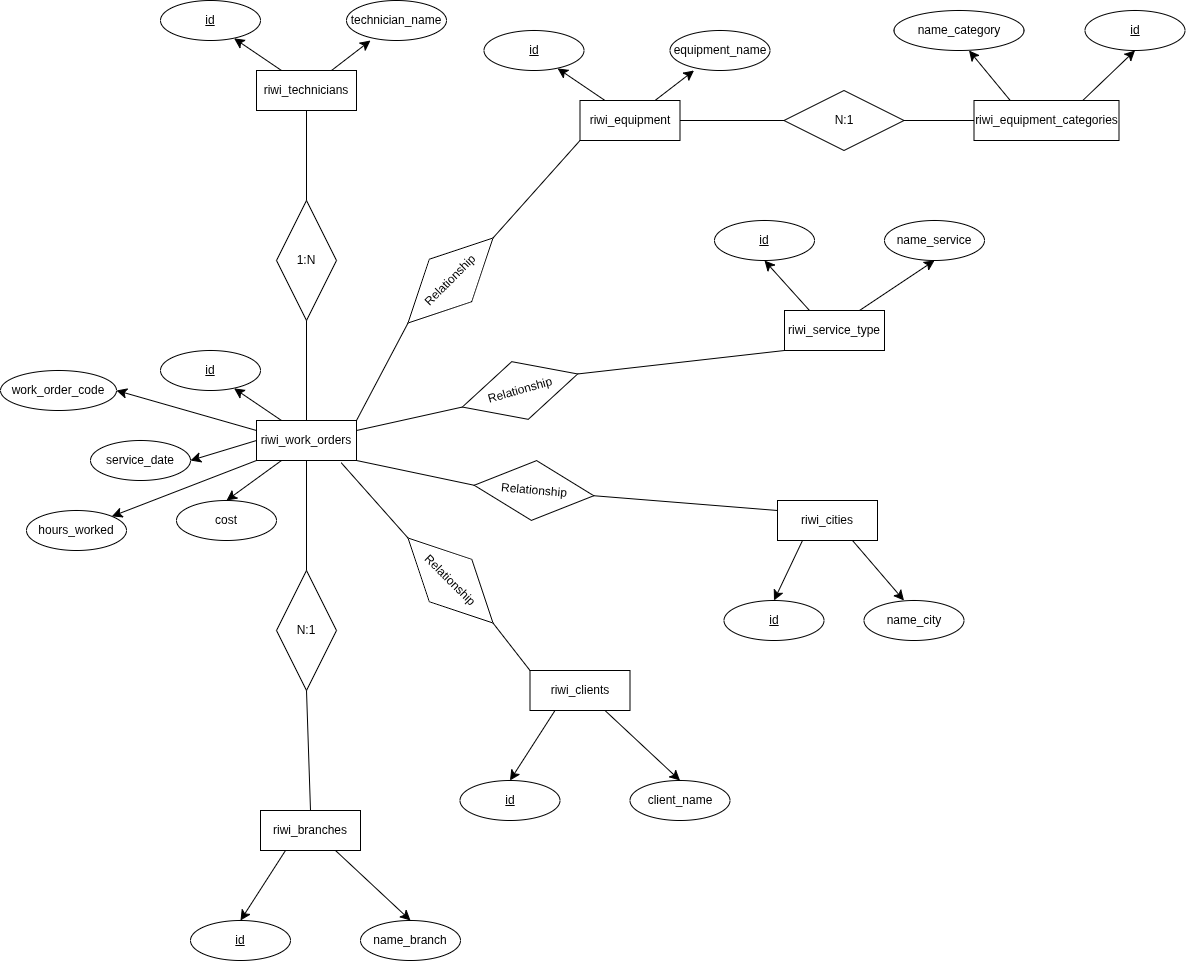

The diagram above was exported from draw.io. Its source (the exported page's mxGraphModel, read from the mxfile embedded in the PNG):
<mxGraphModel dx="2276" dy="1731" grid="1" gridSize="10" guides="1" tooltips="1" connect="1" arrows="1" fold="1" page="1" pageScale="1" pageWidth="827" pageHeight="1169" math="0" shadow="0">
  <root>
    <mxCell id="0" />
    <mxCell id="1" parent="0" />
    <mxCell id="yKQ2Co1Lrdr-b674PvPI-9" edge="1" parent="1" source="yKQ2Co1Lrdr-b674PvPI-3" style="edgeStyle=none;curved=1;rounded=0;orthogonalLoop=1;jettySize=auto;html=1;exitX=0.25;exitY=1;exitDx=0;exitDy=0;entryX=0.5;entryY=0;entryDx=0;entryDy=0;fontSize=12;startSize=8;endSize=8;" target="yKQ2Co1Lrdr-b674PvPI-5">
      <mxGeometry relative="1" as="geometry" />
    </mxCell>
    <mxCell id="yKQ2Co1Lrdr-b674PvPI-3" parent="1" style="whiteSpace=wrap;html=1;align=center;" value="riwi_cities" vertex="1">
      <mxGeometry height="40" width="100" x="477" y="570" as="geometry" />
    </mxCell>
    <mxCell id="yKQ2Co1Lrdr-b674PvPI-5" parent="1" style="ellipse;whiteSpace=wrap;html=1;align=center;fontStyle=4;" value="id" vertex="1">
      <mxGeometry height="40" width="100" x="423.5" y="670" as="geometry" />
    </mxCell>
    <mxCell id="yKQ2Co1Lrdr-b674PvPI-6" parent="1" style="ellipse;whiteSpace=wrap;html=1;align=center;" value="name_city" vertex="1">
      <mxGeometry height="40" width="100" x="563.5" y="670" as="geometry" />
    </mxCell>
    <mxCell id="yKQ2Co1Lrdr-b674PvPI-10" edge="1" parent="1" source="yKQ2Co1Lrdr-b674PvPI-3" style="edgeStyle=none;curved=1;rounded=0;orthogonalLoop=1;jettySize=auto;html=1;exitX=0.75;exitY=1;exitDx=0;exitDy=0;entryX=0.4;entryY=0;entryDx=0;entryDy=0;entryPerimeter=0;fontSize=12;startSize=8;endSize=8;" target="yKQ2Co1Lrdr-b674PvPI-6">
      <mxGeometry relative="1" as="geometry" />
    </mxCell>
    <mxCell id="yKQ2Co1Lrdr-b674PvPI-20" edge="1" parent="1" source="yKQ2Co1Lrdr-b674PvPI-17" style="edgeStyle=none;curved=1;rounded=0;orthogonalLoop=1;jettySize=auto;html=1;exitX=0.75;exitY=0;exitDx=0;exitDy=0;entryX=0.5;entryY=1;entryDx=0;entryDy=0;fontSize=12;startSize=8;endSize=8;" target="yKQ2Co1Lrdr-b674PvPI-18">
      <mxGeometry relative="1" as="geometry" />
    </mxCell>
    <mxCell id="yKQ2Co1Lrdr-b674PvPI-21" edge="1" parent="1" source="yKQ2Co1Lrdr-b674PvPI-17" style="edgeStyle=none;curved=1;rounded=0;orthogonalLoop=1;jettySize=auto;html=1;exitX=0.25;exitY=0;exitDx=0;exitDy=0;entryX=0.5;entryY=1;entryDx=0;entryDy=0;fontSize=12;startSize=8;endSize=8;" target="yKQ2Co1Lrdr-b674PvPI-19">
      <mxGeometry relative="1" as="geometry" />
    </mxCell>
    <mxCell id="yKQ2Co1Lrdr-b674PvPI-17" parent="1" style="whiteSpace=wrap;html=1;align=center;" value="riwi_service_type" vertex="1">
      <mxGeometry height="40" width="100" x="484" y="380" as="geometry" />
    </mxCell>
    <mxCell id="yKQ2Co1Lrdr-b674PvPI-18" parent="1" style="ellipse;whiteSpace=wrap;html=1;align=center;" value="name_service" vertex="1">
      <mxGeometry height="40" width="100" x="584" y="290" as="geometry" />
    </mxCell>
    <mxCell id="yKQ2Co1Lrdr-b674PvPI-19" parent="1" style="ellipse;whiteSpace=wrap;html=1;align=center;fontStyle=4;" value="id" vertex="1">
      <mxGeometry height="40" width="100" x="414" y="290" as="geometry" />
    </mxCell>
    <mxCell id="yKQ2Co1Lrdr-b674PvPI-26" edge="1" parent="1" source="yKQ2Co1Lrdr-b674PvPI-22" style="edgeStyle=none;curved=1;rounded=0;orthogonalLoop=1;jettySize=auto;html=1;exitX=0.75;exitY=0;exitDx=0;exitDy=0;entryX=0.5;entryY=1;entryDx=0;entryDy=0;fontSize=12;startSize=8;endSize=8;" target="yKQ2Co1Lrdr-b674PvPI-24">
      <mxGeometry relative="1" as="geometry" />
    </mxCell>
    <mxCell id="yKQ2Co1Lrdr-b674PvPI-22" parent="1" style="whiteSpace=wrap;html=1;align=center;" value="riwi_equipment_categories" vertex="1">
      <mxGeometry height="40" width="145" x="673.5" y="170" as="geometry" />
    </mxCell>
    <mxCell id="yKQ2Co1Lrdr-b674PvPI-23" parent="1" style="ellipse;whiteSpace=wrap;html=1;align=center;" value="name_category" vertex="1">
      <mxGeometry height="40" width="130" x="593.5" y="80" as="geometry" />
    </mxCell>
    <mxCell id="yKQ2Co1Lrdr-b674PvPI-24" parent="1" style="ellipse;whiteSpace=wrap;html=1;align=center;fontStyle=4;" value="id" vertex="1">
      <mxGeometry height="40" width="100" x="784.5" y="80" as="geometry" />
    </mxCell>
    <mxCell id="yKQ2Co1Lrdr-b674PvPI-25" edge="1" parent="1" source="yKQ2Co1Lrdr-b674PvPI-22" style="edgeStyle=none;curved=1;rounded=0;orthogonalLoop=1;jettySize=auto;html=1;exitX=0.25;exitY=0;exitDx=0;exitDy=0;entryX=0.577;entryY=1;entryDx=0;entryDy=0;entryPerimeter=0;fontSize=12;startSize=8;endSize=8;" target="yKQ2Co1Lrdr-b674PvPI-23">
      <mxGeometry relative="1" as="geometry" />
    </mxCell>
    <mxCell id="yKQ2Co1Lrdr-b674PvPI-34" edge="1" parent="1" source="yKQ2Co1Lrdr-b674PvPI-27" style="edgeStyle=none;curved=1;rounded=0;orthogonalLoop=1;jettySize=auto;html=1;exitX=0.25;exitY=1;exitDx=0;exitDy=0;entryX=0.5;entryY=0;entryDx=0;entryDy=0;fontSize=12;startSize=8;endSize=8;" target="yKQ2Co1Lrdr-b674PvPI-29">
      <mxGeometry relative="1" as="geometry" />
    </mxCell>
    <mxCell id="yKQ2Co1Lrdr-b674PvPI-35" edge="1" parent="1" source="yKQ2Co1Lrdr-b674PvPI-27" style="edgeStyle=none;curved=1;rounded=0;orthogonalLoop=1;jettySize=auto;html=1;exitX=0.75;exitY=1;exitDx=0;exitDy=0;entryX=0.5;entryY=0;entryDx=0;entryDy=0;fontSize=12;startSize=8;endSize=8;" target="yKQ2Co1Lrdr-b674PvPI-28">
      <mxGeometry relative="1" as="geometry" />
    </mxCell>
    <mxCell id="yKQ2Co1Lrdr-b674PvPI-27" parent="1" style="whiteSpace=wrap;html=1;align=center;" value="riwi_branches" vertex="1">
      <mxGeometry height="40" width="100" x="-40" y="880" as="geometry" />
    </mxCell>
    <mxCell id="yKQ2Co1Lrdr-b674PvPI-28" parent="1" style="ellipse;whiteSpace=wrap;html=1;align=center;" value="name_branch" vertex="1">
      <mxGeometry height="40" width="100" x="60" y="990" as="geometry" />
    </mxCell>
    <mxCell id="yKQ2Co1Lrdr-b674PvPI-29" parent="1" style="ellipse;whiteSpace=wrap;html=1;align=center;fontStyle=4;" value="id" vertex="1">
      <mxGeometry height="40" width="100" x="-110" y="990" as="geometry" />
    </mxCell>
    <mxCell id="yKQ2Co1Lrdr-b674PvPI-36" edge="1" parent="1" source="yKQ2Co1Lrdr-b674PvPI-38" style="edgeStyle=none;curved=1;rounded=0;orthogonalLoop=1;jettySize=auto;html=1;exitX=0.25;exitY=1;exitDx=0;exitDy=0;entryX=0.5;entryY=0;entryDx=0;entryDy=0;fontSize=12;startSize=8;endSize=8;" target="yKQ2Co1Lrdr-b674PvPI-40">
      <mxGeometry relative="1" as="geometry" />
    </mxCell>
    <mxCell id="yKQ2Co1Lrdr-b674PvPI-37" edge="1" parent="1" source="yKQ2Co1Lrdr-b674PvPI-38" style="edgeStyle=none;curved=1;rounded=0;orthogonalLoop=1;jettySize=auto;html=1;exitX=0.75;exitY=1;exitDx=0;exitDy=0;entryX=0.5;entryY=0;entryDx=0;entryDy=0;fontSize=12;startSize=8;endSize=8;" target="yKQ2Co1Lrdr-b674PvPI-39">
      <mxGeometry relative="1" as="geometry" />
    </mxCell>
    <mxCell id="yKQ2Co1Lrdr-b674PvPI-38" parent="1" style="whiteSpace=wrap;html=1;align=center;" value="riwi_clients" vertex="1">
      <mxGeometry height="40" width="100" x="229.5" y="740" as="geometry" />
    </mxCell>
    <mxCell id="yKQ2Co1Lrdr-b674PvPI-39" parent="1" style="ellipse;whiteSpace=wrap;html=1;align=center;" value="client_name" vertex="1">
      <mxGeometry height="40" width="100" x="329.5" y="850" as="geometry" />
    </mxCell>
    <mxCell id="yKQ2Co1Lrdr-b674PvPI-40" parent="1" style="ellipse;whiteSpace=wrap;html=1;align=center;fontStyle=4;" value="id" vertex="1">
      <mxGeometry height="40" width="100" x="159.5" y="850" as="geometry" />
    </mxCell>
    <mxCell id="yKQ2Co1Lrdr-b674PvPI-41" parent="1" style="whiteSpace=wrap;html=1;align=center;" value="riwi_equipment" vertex="1">
      <mxGeometry height="40" width="100" x="279.5" y="170" as="geometry" />
    </mxCell>
    <mxCell id="yKQ2Co1Lrdr-b674PvPI-42" parent="1" style="ellipse;whiteSpace=wrap;html=1;align=center;fontStyle=4;" value="id" vertex="1">
      <mxGeometry height="40" width="100" x="183.5" y="100" as="geometry" />
    </mxCell>
    <mxCell id="yKQ2Co1Lrdr-b674PvPI-44" parent="1" style="ellipse;whiteSpace=wrap;html=1;align=center;" value="equipment_name" vertex="1">
      <mxGeometry height="40" width="100" x="369.5" y="100" as="geometry" />
    </mxCell>
    <mxCell id="yKQ2Co1Lrdr-b674PvPI-45" parent="1" style="shape=rhombus;perimeter=rhombusPerimeter;whiteSpace=wrap;html=1;align=center;" value="N:1" vertex="1">
      <mxGeometry height="60" width="120" x="483.5" y="160" as="geometry" />
    </mxCell>
    <mxCell id="yKQ2Co1Lrdr-b674PvPI-46" edge="1" parent="1" source="yKQ2Co1Lrdr-b674PvPI-45" style="endArrow=none;html=1;rounded=0;fontSize=12;startSize=8;endSize=8;curved=1;entryX=0;entryY=0.5;entryDx=0;entryDy=0;exitX=1;exitY=0.5;exitDx=0;exitDy=0;" target="yKQ2Co1Lrdr-b674PvPI-22" value="">
      <mxGeometry relative="1" as="geometry">
        <mxPoint x="553.5" y="270" as="sourcePoint" />
        <mxPoint x="713.5" y="270" as="targetPoint" />
      </mxGeometry>
    </mxCell>
    <mxCell id="yKQ2Co1Lrdr-b674PvPI-47" edge="1" parent="1" source="yKQ2Co1Lrdr-b674PvPI-41" style="endArrow=none;html=1;rounded=0;fontSize=12;startSize=8;endSize=8;curved=1;entryX=0;entryY=0.5;entryDx=0;entryDy=0;exitX=1;exitY=0.5;exitDx=0;exitDy=0;" target="yKQ2Co1Lrdr-b674PvPI-45" value="">
      <mxGeometry relative="1" as="geometry">
        <Array as="points" />
        <mxPoint x="399.5" y="230" as="sourcePoint" />
        <mxPoint x="469.5" y="230" as="targetPoint" />
      </mxGeometry>
    </mxCell>
    <mxCell id="yKQ2Co1Lrdr-b674PvPI-48" edge="1" parent="1" source="yKQ2Co1Lrdr-b674PvPI-41" style="edgeStyle=none;curved=1;rounded=0;orthogonalLoop=1;jettySize=auto;html=1;exitX=0.25;exitY=0;exitDx=0;exitDy=0;entryX=0.736;entryY=0.947;entryDx=0;entryDy=0;entryPerimeter=0;fontSize=12;startSize=8;endSize=8;" target="yKQ2Co1Lrdr-b674PvPI-42">
      <mxGeometry relative="1" as="geometry" />
    </mxCell>
    <mxCell id="yKQ2Co1Lrdr-b674PvPI-49" edge="1" parent="1" source="yKQ2Co1Lrdr-b674PvPI-41" style="edgeStyle=none;curved=1;rounded=0;orthogonalLoop=1;jettySize=auto;html=1;exitX=0.75;exitY=0;exitDx=0;exitDy=0;entryX=0.24;entryY=1;entryDx=0;entryDy=0;entryPerimeter=0;fontSize=12;startSize=8;endSize=8;" target="yKQ2Co1Lrdr-b674PvPI-44">
      <mxGeometry relative="1" as="geometry" />
    </mxCell>
    <mxCell id="yKQ2Co1Lrdr-b674PvPI-50" parent="1" style="whiteSpace=wrap;html=1;align=center;" value="riwi_technicians" vertex="1">
      <mxGeometry height="40" width="100" x="-44" y="140" as="geometry" />
    </mxCell>
    <mxCell id="yKQ2Co1Lrdr-b674PvPI-51" parent="1" style="ellipse;whiteSpace=wrap;html=1;align=center;fontStyle=4;" value="id" vertex="1">
      <mxGeometry height="40" width="100" x="-140" y="70" as="geometry" />
    </mxCell>
    <mxCell id="yKQ2Co1Lrdr-b674PvPI-52" parent="1" style="ellipse;whiteSpace=wrap;html=1;align=center;" value="technician_name" vertex="1">
      <mxGeometry height="40" width="100" x="46" y="70" as="geometry" />
    </mxCell>
    <mxCell id="yKQ2Co1Lrdr-b674PvPI-53" edge="1" parent="1" source="yKQ2Co1Lrdr-b674PvPI-50" style="edgeStyle=none;curved=1;rounded=0;orthogonalLoop=1;jettySize=auto;html=1;exitX=0.25;exitY=0;exitDx=0;exitDy=0;entryX=0.736;entryY=0.947;entryDx=0;entryDy=0;entryPerimeter=0;fontSize=12;startSize=8;endSize=8;" target="yKQ2Co1Lrdr-b674PvPI-51">
      <mxGeometry relative="1" as="geometry" />
    </mxCell>
    <mxCell id="yKQ2Co1Lrdr-b674PvPI-54" edge="1" parent="1" source="yKQ2Co1Lrdr-b674PvPI-50" style="edgeStyle=none;curved=1;rounded=0;orthogonalLoop=1;jettySize=auto;html=1;exitX=0.75;exitY=0;exitDx=0;exitDy=0;entryX=0.24;entryY=1;entryDx=0;entryDy=0;entryPerimeter=0;fontSize=12;startSize=8;endSize=8;" target="yKQ2Co1Lrdr-b674PvPI-52">
      <mxGeometry relative="1" as="geometry" />
    </mxCell>
    <mxCell id="yKQ2Co1Lrdr-b674PvPI-63" edge="1" parent="1" source="yKQ2Co1Lrdr-b674PvPI-55" style="edgeStyle=none;curved=1;rounded=0;orthogonalLoop=1;jettySize=auto;html=1;exitX=0;exitY=0.5;exitDx=0;exitDy=0;entryX=1;entryY=0.5;entryDx=0;entryDy=0;fontSize=12;startSize=8;endSize=8;" target="yKQ2Co1Lrdr-b674PvPI-62">
      <mxGeometry relative="1" as="geometry" />
    </mxCell>
    <mxCell id="yKQ2Co1Lrdr-b674PvPI-67" edge="1" parent="1" source="yKQ2Co1Lrdr-b674PvPI-55" style="edgeStyle=none;curved=1;rounded=0;orthogonalLoop=1;jettySize=auto;html=1;exitX=0.25;exitY=1;exitDx=0;exitDy=0;entryX=0.5;entryY=0;entryDx=0;entryDy=0;fontSize=12;startSize=8;endSize=8;" target="yKQ2Co1Lrdr-b674PvPI-66">
      <mxGeometry relative="1" as="geometry">
        <mxPoint x="-60" y="575" as="targetPoint" />
      </mxGeometry>
    </mxCell>
    <mxCell id="yKQ2Co1Lrdr-b674PvPI-71" edge="1" parent="1" source="yKQ2Co1Lrdr-b674PvPI-55" style="edgeStyle=none;curved=1;rounded=0;orthogonalLoop=1;jettySize=auto;html=1;exitX=0;exitY=0.25;exitDx=0;exitDy=0;entryX=1;entryY=0.5;entryDx=0;entryDy=0;fontSize=12;startSize=8;endSize=8;" target="yKQ2Co1Lrdr-b674PvPI-69">
      <mxGeometry relative="1" as="geometry" />
    </mxCell>
    <mxCell id="yKQ2Co1Lrdr-b674PvPI-72" edge="1" parent="1" source="yKQ2Co1Lrdr-b674PvPI-55" style="edgeStyle=none;curved=1;rounded=0;orthogonalLoop=1;jettySize=auto;html=1;exitX=0;exitY=1;exitDx=0;exitDy=0;entryX=1;entryY=0;entryDx=0;entryDy=0;fontSize=12;startSize=8;endSize=8;" target="yKQ2Co1Lrdr-b674PvPI-68">
      <mxGeometry relative="1" as="geometry" />
    </mxCell>
    <mxCell id="yKQ2Co1Lrdr-b674PvPI-55" parent="1" style="whiteSpace=wrap;html=1;align=center;" value="riwi_work_orders" vertex="1">
      <mxGeometry height="40" width="100" x="-44" y="490" as="geometry" />
    </mxCell>
    <mxCell id="yKQ2Co1Lrdr-b674PvPI-56" parent="1" style="ellipse;whiteSpace=wrap;html=1;align=center;fontStyle=4;" value="id" vertex="1">
      <mxGeometry height="40" width="100" x="-140" y="420" as="geometry" />
    </mxCell>
    <mxCell id="yKQ2Co1Lrdr-b674PvPI-58" edge="1" parent="1" source="yKQ2Co1Lrdr-b674PvPI-55" style="edgeStyle=none;curved=1;rounded=0;orthogonalLoop=1;jettySize=auto;html=1;exitX=0.25;exitY=0;exitDx=0;exitDy=0;entryX=0.736;entryY=0.947;entryDx=0;entryDy=0;entryPerimeter=0;fontSize=12;startSize=8;endSize=8;" target="yKQ2Co1Lrdr-b674PvPI-56">
      <mxGeometry relative="1" as="geometry" />
    </mxCell>
    <mxCell id="yKQ2Co1Lrdr-b674PvPI-62" parent="1" style="ellipse;whiteSpace=wrap;html=1;align=center;" value="service_date" vertex="1">
      <mxGeometry height="40" width="100" x="-210" y="510" as="geometry" />
    </mxCell>
    <mxCell id="yKQ2Co1Lrdr-b674PvPI-66" parent="1" style="ellipse;whiteSpace=wrap;html=1;align=center;" value="cost" vertex="1">
      <mxGeometry height="40" width="100" x="-124" y="570" as="geometry" />
    </mxCell>
    <mxCell id="yKQ2Co1Lrdr-b674PvPI-68" parent="1" style="ellipse;whiteSpace=wrap;html=1;align=center;" value="hours_worked" vertex="1">
      <mxGeometry height="40" width="100" x="-274" y="580" as="geometry" />
    </mxCell>
    <mxCell id="yKQ2Co1Lrdr-b674PvPI-69" parent="1" style="ellipse;whiteSpace=wrap;html=1;align=center;" value="work_order_code" vertex="1">
      <mxGeometry height="40" width="116" x="-300" y="440" as="geometry" />
    </mxCell>
    <mxCell id="yKQ2Co1Lrdr-b674PvPI-73" parent="1" style="shape=rhombus;perimeter=rhombusPerimeter;whiteSpace=wrap;html=1;align=center;direction=south;" value="N:1" vertex="1">
      <mxGeometry height="120" width="60" x="-24" y="640" as="geometry" />
    </mxCell>
    <mxCell id="yKQ2Co1Lrdr-b674PvPI-74" parent="1" style="shape=rhombus;perimeter=rhombusPerimeter;whiteSpace=wrap;html=1;align=center;direction=north;" value="1:N" vertex="1">
      <mxGeometry height="120" width="60" x="-24" y="270" as="geometry" />
    </mxCell>
    <mxCell id="yKQ2Co1Lrdr-b674PvPI-75" edge="1" parent="1" source="yKQ2Co1Lrdr-b674PvPI-50" style="endArrow=none;html=1;rounded=0;fontSize=12;startSize=8;endSize=8;curved=1;exitX=0.5;exitY=1;exitDx=0;exitDy=0;entryX=1;entryY=0.5;entryDx=0;entryDy=0;" target="yKQ2Co1Lrdr-b674PvPI-74" value="">
      <mxGeometry relative="1" as="geometry">
        <mxPoint x="50" y="250" as="sourcePoint" />
        <mxPoint x="210" y="250" as="targetPoint" />
      </mxGeometry>
    </mxCell>
    <mxCell id="yKQ2Co1Lrdr-b674PvPI-76" edge="1" parent="1" source="yKQ2Co1Lrdr-b674PvPI-74" style="endArrow=none;html=1;rounded=0;fontSize=12;startSize=8;endSize=8;curved=1;exitX=0;exitY=0.5;exitDx=0;exitDy=0;entryX=0.5;entryY=0;entryDx=0;entryDy=0;" target="yKQ2Co1Lrdr-b674PvPI-55" value="">
      <mxGeometry relative="1" as="geometry">
        <mxPoint x="50" y="400" as="sourcePoint" />
        <mxPoint x="210" y="400" as="targetPoint" />
      </mxGeometry>
    </mxCell>
    <mxCell id="yKQ2Co1Lrdr-b674PvPI-77" edge="1" parent="1" source="yKQ2Co1Lrdr-b674PvPI-55" style="endArrow=none;html=1;rounded=0;fontSize=12;startSize=8;endSize=8;curved=1;exitX=0.5;exitY=1;exitDx=0;exitDy=0;" target="yKQ2Co1Lrdr-b674PvPI-73" value="">
      <mxGeometry relative="1" as="geometry">
        <mxPoint x="40" y="570" as="sourcePoint" />
        <mxPoint x="200" y="570" as="targetPoint" />
      </mxGeometry>
    </mxCell>
    <mxCell id="yKQ2Co1Lrdr-b674PvPI-78" edge="1" parent="1" source="yKQ2Co1Lrdr-b674PvPI-73" style="endArrow=none;html=1;rounded=0;fontSize=12;startSize=8;endSize=8;curved=1;exitX=1;exitY=0.5;exitDx=0;exitDy=0;entryX=0.5;entryY=0;entryDx=0;entryDy=0;" target="yKQ2Co1Lrdr-b674PvPI-27" value="">
      <mxGeometry relative="1" as="geometry">
        <mxPoint x="190" y="780" as="sourcePoint" />
        <mxPoint x="350" y="780" as="targetPoint" />
      </mxGeometry>
    </mxCell>
    <mxCell id="yKQ2Co1Lrdr-b674PvPI-79" parent="1" style="shape=rhombus;perimeter=rhombusPerimeter;whiteSpace=wrap;html=1;align=center;rotation=-45;" value="Relationship" vertex="1">
      <mxGeometry height="60" width="120" x="90" y="320" as="geometry" />
    </mxCell>
    <mxCell id="yKQ2Co1Lrdr-b674PvPI-80" parent="1" style="shape=rhombus;perimeter=rhombusPerimeter;whiteSpace=wrap;html=1;align=center;rotation=-16;" value="Relationship" vertex="1">
      <mxGeometry height="60" width="120" x="159.5" y="430" as="geometry" />
    </mxCell>
    <mxCell id="yKQ2Co1Lrdr-b674PvPI-81" parent="1" style="shape=rhombus;perimeter=rhombusPerimeter;whiteSpace=wrap;html=1;align=center;rotation=5;" value="Relationship" vertex="1">
      <mxGeometry height="60" width="120" x="173.5" y="530" as="geometry" />
    </mxCell>
    <mxCell id="yKQ2Co1Lrdr-b674PvPI-82" parent="1" style="shape=rhombus;perimeter=rhombusPerimeter;whiteSpace=wrap;html=1;align=center;rotation=45;" value="Relationship" vertex="1">
      <mxGeometry height="60" width="120" x="90" y="620" as="geometry" />
    </mxCell>
    <mxCell id="yKQ2Co1Lrdr-b674PvPI-83" edge="1" parent="1" source="yKQ2Co1Lrdr-b674PvPI-81" style="endArrow=none;html=1;rounded=0;fontSize=12;startSize=8;endSize=8;curved=1;entryX=0;entryY=0.25;entryDx=0;entryDy=0;exitX=1;exitY=0.5;exitDx=0;exitDy=0;" target="yKQ2Co1Lrdr-b674PvPI-3" value="">
      <mxGeometry relative="1" as="geometry">
        <mxPoint x="300" y="560" as="sourcePoint" />
        <mxPoint x="460" y="560" as="targetPoint" />
      </mxGeometry>
    </mxCell>
    <mxCell id="yKQ2Co1Lrdr-b674PvPI-84" edge="1" parent="1" source="yKQ2Co1Lrdr-b674PvPI-80" style="endArrow=none;html=1;rounded=0;fontSize=12;startSize=8;endSize=8;curved=1;entryX=0;entryY=1;entryDx=0;entryDy=0;exitX=1;exitY=0.5;exitDx=0;exitDy=0;" target="yKQ2Co1Lrdr-b674PvPI-17" value="">
      <mxGeometry relative="1" as="geometry">
        <mxPoint x="330" y="420" as="sourcePoint" />
        <mxPoint x="514" y="435" as="targetPoint" />
      </mxGeometry>
    </mxCell>
    <mxCell id="yKQ2Co1Lrdr-b674PvPI-85" edge="1" parent="1" source="yKQ2Co1Lrdr-b674PvPI-79" style="endArrow=none;html=1;rounded=0;fontSize=12;startSize=8;endSize=8;curved=1;entryX=0;entryY=1;entryDx=0;entryDy=0;exitX=1;exitY=0.5;exitDx=0;exitDy=0;" target="yKQ2Co1Lrdr-b674PvPI-41" value="">
      <mxGeometry relative="1" as="geometry">
        <mxPoint x="280" y="320" as="sourcePoint" />
        <mxPoint x="464" y="335" as="targetPoint" />
      </mxGeometry>
    </mxCell>
    <mxCell id="yKQ2Co1Lrdr-b674PvPI-86" edge="1" parent="1" source="yKQ2Co1Lrdr-b674PvPI-82" style="endArrow=none;html=1;rounded=0;fontSize=12;startSize=8;endSize=8;curved=1;entryX=0;entryY=0;entryDx=0;entryDy=0;exitX=1;exitY=0.5;exitDx=0;exitDy=0;" target="yKQ2Co1Lrdr-b674PvPI-38" value="">
      <mxGeometry relative="1" as="geometry">
        <mxPoint x="180" y="690" as="sourcePoint" />
        <mxPoint x="354" y="705" as="targetPoint" />
      </mxGeometry>
    </mxCell>
    <mxCell id="yKQ2Co1Lrdr-b674PvPI-87" edge="1" parent="1" source="yKQ2Co1Lrdr-b674PvPI-55" style="endArrow=none;html=1;rounded=0;fontSize=12;startSize=8;endSize=8;curved=1;entryX=0;entryY=0.5;entryDx=0;entryDy=0;exitX=1;exitY=1;exitDx=0;exitDy=0;" target="yKQ2Co1Lrdr-b674PvPI-81" value="">
      <mxGeometry relative="1" as="geometry">
        <mxPoint x="130" y="560" as="sourcePoint" />
        <mxPoint x="314" y="575" as="targetPoint" />
      </mxGeometry>
    </mxCell>
    <mxCell id="yKQ2Co1Lrdr-b674PvPI-88" edge="1" parent="1" source="yKQ2Co1Lrdr-b674PvPI-80" style="endArrow=none;html=1;rounded=0;fontSize=12;startSize=8;endSize=8;curved=1;entryX=1;entryY=0.25;entryDx=0;entryDy=0;exitX=0;exitY=0.5;exitDx=0;exitDy=0;" target="yKQ2Co1Lrdr-b674PvPI-55" value="">
      <mxGeometry relative="1" as="geometry">
        <mxPoint x="340" y="650" as="sourcePoint" />
        <mxPoint x="524" y="665" as="targetPoint" />
      </mxGeometry>
    </mxCell>
    <mxCell id="yKQ2Co1Lrdr-b674PvPI-89" edge="1" parent="1" source="yKQ2Co1Lrdr-b674PvPI-55" style="endArrow=none;html=1;rounded=0;fontSize=12;startSize=8;endSize=8;curved=1;entryX=0;entryY=0.5;entryDx=0;entryDy=0;exitX=0.847;exitY=1.056;exitDx=0;exitDy=0;exitPerimeter=0;" target="yKQ2Co1Lrdr-b674PvPI-82" value="">
      <mxGeometry relative="1" as="geometry">
        <mxPoint x="70" y="610" as="sourcePoint" />
        <mxPoint x="254" y="625" as="targetPoint" />
      </mxGeometry>
    </mxCell>
    <mxCell id="yKQ2Co1Lrdr-b674PvPI-90" edge="1" parent="1" source="yKQ2Co1Lrdr-b674PvPI-79" style="endArrow=none;html=1;rounded=0;fontSize=12;startSize=8;endSize=8;curved=1;entryX=1;entryY=0;entryDx=0;entryDy=0;exitX=0;exitY=0.5;exitDx=0;exitDy=0;" target="yKQ2Co1Lrdr-b674PvPI-55" value="">
      <mxGeometry relative="1" as="geometry">
        <mxPoint x="100" y="420" as="sourcePoint" />
        <mxPoint x="284" y="435" as="targetPoint" />
      </mxGeometry>
    </mxCell>
  </root>
</mxGraphModel>